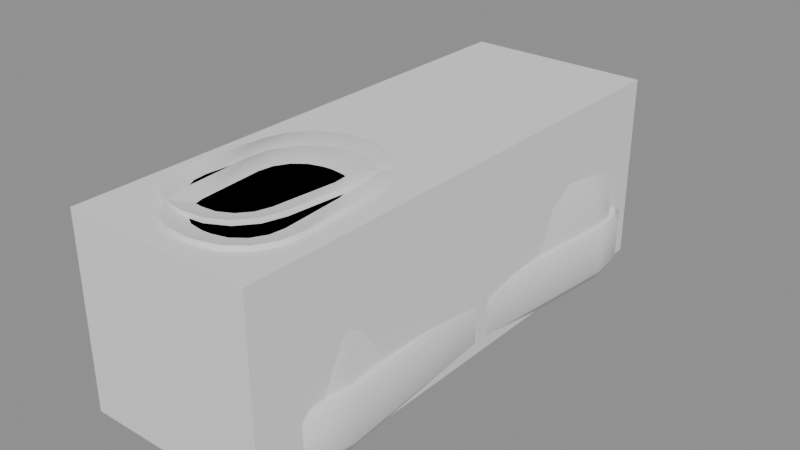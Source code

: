 # Source: shoes.blend  (saved by Blender 4.5.87; exported with 4.5.12 LTS)
import bpy
from mathutils import Matrix  # noqa: F401  (used for matrix-valued properties, if any)

bpy.ops.wm.read_factory_settings(use_empty=True)
scene = bpy.context.scene
scene.name = 'Scene'

# ---- collections
col_a = bpy.data.collections.new('a'); scene.collection.children.link(col_a)
col_b = bpy.data.collections.new('b'); scene.collection.children.link(col_b)
col_c = bpy.data.collections.new('c'); scene.collection.children.link(col_c)

# ---- materials (node trees are filled in below, after node groups)
mat_grey6 = bpy.data.materials.new('grey6')
mat_greylight7 = bpy.data.materials.new('greyLight7')
mat_blue2 = bpy.data.materials.new('blue2')

# ---- material node trees

# ---- meshes
me_a_upper = bpy.data.meshes.new('a_upper')
me_a_upper.from_pydata([(-0.045, -0.125, 0.0), (-0.045, -0.125, 0.09), (-0.045, 0.125, 0.0), (-0.045, 0.125, 0.09), (0.045, -0.125, 0.0), (0.045, -0.125, 0.09), (0.045, 0.125, 0.0), (0.045, 0.125, 0.09)], [], [(0, 1, 3, 2), (2, 3, 7, 6), (6, 7, 5, 4), (4, 5, 1, 0), (2, 6, 4, 0), (7, 3, 1, 5)])
me_a_upper.materials.append(mat_grey6)
me_a_upper.update()
me_b_sole = bpy.data.meshes.new('b_sole')
me_b_sole.from_pydata([(0.03504, 0.08666, 0.0), (0.03114, 0.101, 0.0), (0.02206, 0.1127, 0.0), (0.009191, 0.12, 0.0), (-0.005518, 0.1219, 0.0), (-0.0115, 0.1215, 0.0), (-0.02581, 0.1176, 0.0), (-0.03753, 0.1085, 0.0), (-0.04489, 0.09564, 0.0), (-0.04676, 0.08094, 0.0), (-0.03504, -0.08666, 0.0), (-0.03114, -0.101, 0.0), (-0.02206, -0.1127, 0.0), (-0.009191, -0.12, 0.0), (0.005518, -0.1219, 0.0), (0.0115, -0.1215, 0.0), (0.02581, -0.1176, 0.0), (0.03753, -0.1085, 0.0), (0.04489, -0.09564, 0.0), (0.04676, -0.08094, 0.0), (0.0391, 0.08594, 0.006), (0.03479, 0.1017, 0.006), (0.02476, 0.1147, 0.006), (0.01053, 0.1228, 0.006), (-0.005727, 0.1249, 0.006), (-0.01171, 0.1245, 0.006), (-0.02752, 0.1202, 0.006), (-0.04048, 0.1101, 0.006), (-0.04861, 0.09592, 0.006), (-0.05068, 0.07966, 0.006), (-0.0391, -0.08594, 0.006), (-0.03479, -0.1017, 0.006), (-0.02476, -0.1147, 0.006), (-0.01053, -0.1228, 0.006), (0.005727, -0.1249, 0.006), (0.01171, -0.1245, 0.006), (0.02752, -0.1202, 0.006), (0.04048, -0.1101, 0.006), (0.04861, -0.09592, 0.006), (0.05068, -0.07966, 0.006), (0.0391, 0.08594, 0.024), (0.03479, 0.1017, 0.024), (0.02476, 0.1147, 0.024), (0.01053, 0.1228, 0.024), (-0.005727, 0.1249, 0.024), (-0.01171, 0.1245, 0.024), (-0.02752, 0.1202, 0.024), (-0.04048, 0.1101, 0.024), (-0.04861, 0.09592, 0.024), (-0.05068, 0.07966, 0.024), (-0.0391, -0.08594, 0.024), (-0.03479, -0.1017, 0.024), (-0.02476, -0.1147, 0.024), (-0.01053, -0.1228, 0.024), (0.005727, -0.1249, 0.024), (0.01171, -0.1245, 0.024), (0.02752, -0.1202, 0.024), (0.04048, -0.1101, 0.024), (0.04861, -0.09592, 0.024), (0.05068, -0.07966, 0.024), (0.03711, 0.0858, 0.028), (0.033, 0.1009, 0.028), (0.02345, 0.1132, 0.028), (0.009895, 0.1209, 0.028), (-0.005587, 0.1229, 0.028), (-0.01157, 0.1225, 0.028), (-0.02663, 0.1184, 0.028), (-0.03897, 0.1088, 0.028), (-0.04672, 0.09528, 0.028), (-0.04869, 0.0798, 0.028), (-0.03711, -0.0858, 0.028), (-0.033, -0.1009, 0.028), (-0.02345, -0.1132, 0.028), (-0.009895, -0.1209, 0.028), (0.005587, -0.1229, 0.028), (0.01157, -0.1225, 0.028), (0.02663, -0.1184, 0.028), (0.03897, -0.1088, 0.028), (0.04672, -0.09528, 0.028), (0.04869, -0.0798, 0.028)], [], [(0, 1, 21, 20), (1, 2, 22, 21), (2, 3, 23, 22), (3, 4, 24, 23), (4, 5, 25, 24), (5, 6, 26, 25), (6, 7, 27, 26), (7, 8, 28, 27), (8, 9, 29, 28), (9, 10, 30, 29), (10, 11, 31, 30), (11, 12, 32, 31), (12, 13, 33, 32), (13, 14, 34, 33), (14, 15, 35, 34), (15, 16, 36, 35), (16, 17, 37, 36), (17, 18, 38, 37), (18, 19, 39, 38), (19, 0, 20, 39), (20, 21, 41, 40), (21, 22, 42, 41), (22, 23, 43, 42), (23, 24, 44, 43), (24, 25, 45, 44), (25, 26, 46, 45), (26, 27, 47, 46), (27, 28, 48, 47), (28, 29, 49, 48), (29, 30, 50, 49), (30, 31, 51, 50), (31, 32, 52, 51), (32, 33, 53, 52), (33, 34, 54, 53), (34, 35, 55, 54), (35, 36, 56, 55), (36, 37, 57, 56), (37, 38, 58, 57), (38, 39, 59, 58), (39, 20, 40, 59), (40, 41, 61, 60), (41, 42, 62, 61), (42, 43, 63, 62), (43, 44, 64, 63), (44, 45, 65, 64), (45, 46, 66, 65), (46, 47, 67, 66), (47, 48, 68, 67), (48, 49, 69, 68), (49, 50, 70, 69), (50, 51, 71, 70), (51, 52, 72, 71), (52, 53, 73, 72), (53, 54, 74, 73), (54, 55, 75, 74), (55, 56, 76, 75), (56, 57, 77, 76), (57, 58, 78, 77), (58, 59, 79, 78), (59, 40, 60, 79), (19, 18, 17, 16, 15, 14, 13, 12, 11, 10, 9, 8, 7, 6, 5, 4, 3, 2, 1, 0), (60, 61, 62, 63, 64, 65, 66, 67, 68, 69, 70, 71, 72, 73, 74, 75, 76, 77, 78, 79)])
me_b_sole.polygons.foreach_set('use_smooth', [True] * 62)
_k = set([(1, 2), (2, 3), (3, 4), (4, 5), (5, 6), (6, 7), (7, 8), (11, 12), (12, 13), (13, 14), (14, 15), (15, 16), (16, 17), (17, 18), (60, 61), (60, 79), (61, 62), (62, 63), (63, 64), (64, 65), (65, 66), (66, 67), (67, 68), (68, 69), (69, 70), (70, 71), (71, 72), (72, 73), (73, 74), (74, 75), (75, 76), (76, 77), (77, 78), (78, 79)])
me_b_sole.attributes.new('sharp_edge', 'BOOLEAN', 'EDGE').data.foreach_set('value', [ (min(e.vertices), max(e.vertices)) in _k for e in me_b_sole.edges])
me_b_sole.materials.append(mat_greylight7)
me_b_sole.update()
me_b_upper = bpy.data.meshes.new('b_upper')
me_b_upper.from_pydata([(0.03518, 0.08466, 0.026), (0.03128, 0.09897, 0.026), (0.0222, 0.1107, 0.026), (0.00933, 0.118, 0.026), (-0.005378, 0.1199, 0.026), (-0.01136, 0.1195, 0.026), (-0.02567, 0.1156, 0.026), (-0.03739, 0.1065, 0.026), (-0.04475, 0.09365, 0.026), (-0.04662, 0.07894, 0.026), (-0.03518, -0.08466, 0.026), (-0.03128, -0.09897, 0.026), (-0.0222, -0.1107, 0.026), (-0.00933, -0.118, 0.026), (0.005378, -0.1199, 0.026), (0.01136, -0.1195, 0.026), (0.02567, -0.1156, 0.026), (0.03739, -0.1065, 0.026), (0.04475, -0.09365, 0.026), (0.04662, -0.07894, 0.026), (0.03432, 0.0826, 0.048), (0.03042, 0.0969, 0.048), (0.02134, 0.1086, 0.048), (0.008472, 0.116, 0.048), (-0.006236, 0.1179, 0.048), (-0.01023, 0.1176, 0.048), (-0.02453, 0.1137, 0.048), (-0.03625, 0.1046, 0.048), (-0.04361, 0.09172, 0.048), (-0.04548, 0.07701, 0.048), (-0.03432, -0.0826, 0.048), (-0.03042, -0.0969, 0.048), (-0.02134, -0.1086, 0.048), (-0.008472, -0.116, 0.048), (0.006236, -0.1179, 0.048), (0.01023, -0.1176, 0.048), (0.02453, -0.1137, 0.048), (0.03625, -0.1046, 0.048), (0.04361, -0.09172, 0.048), (0.04548, -0.07701, 0.048), (0.03405, 0.04348, 0.066), (0.03056, 0.05628, 0.066), (0.02244, 0.06677, 0.066), (0.01092, 0.07335, 0.066), (-0.002239, 0.07503, 0.066), (-0.008224, 0.07461, 0.066), (-0.02102, 0.07112, 0.066), (-0.03151, 0.063, 0.066), (-0.0381, 0.05148, 0.066), (-0.03977, 0.03832, 0.066), (-0.03126, -0.08338, 0.066), (-0.02777, -0.09618, 0.066), (-0.01965, -0.1067, 0.066), (-0.008131, -0.1133, 0.066), (0.005029, -0.1149, 0.066), (0.01101, -0.1145, 0.066), (0.02381, -0.111, 0.066), (0.0343, -0.1029, 0.066), (0.04089, -0.09138, 0.066), (0.04256, -0.07822, 0.066), (0.03487, -0.02563, 0.082), (0.03179, -0.01434, 0.082), (0.02463, -0.005081, 0.082), (0.01447, 0.0007272, 0.082), (0.002853, 0.002204, 0.082), (-0.003132, 0.001786, 0.082), (-0.01443, -0.001293, 0.082), (-0.02368, -0.008459, 0.082), (-0.02949, -0.01862, 0.082), (-0.03097, -0.03023, 0.082), (-0.02678, -0.09009, 0.082), (-0.0237, -0.1014, 0.082), (-0.01654, -0.1106, 0.082), (-0.006373, -0.1164, 0.082), (0.005239, -0.1179, 0.082), (0.01122, -0.1175, 0.082), (0.02252, -0.1144, 0.082), (0.03177, -0.1073, 0.082), (0.03758, -0.0971, 0.082), (0.03906, -0.08548, 0.082), (0.0327, -0.05185, 0.092), (0.03003, -0.04206, 0.092), (0.02382, -0.03404, 0.092), (0.01501, -0.029, 0.092), (0.004946, -0.02772, 0.092), (-0.00104, -0.02814, 0.092), (-0.01083, -0.03081, 0.092), (-0.01885, -0.03702, 0.092), (-0.02388, -0.04583, 0.092), (-0.02516, -0.05589, 0.092), (-0.02265, -0.0918, 0.092), (-0.01998, -0.1016, 0.092), (-0.01377, -0.1096, 0.092), (-0.004965, -0.1146, 0.092), (0.005099, -0.1159, 0.092), (0.01108, -0.1155, 0.092), (0.02087, -0.1128, 0.092), (0.02889, -0.1066, 0.092), (0.03393, -0.09782, 0.092), (0.03521, -0.08776, 0.092), (0.02407, -0.05746, 0.09), (0.02222, -0.05069, 0.09), (0.01792, -0.04513, 0.09), (0.01182, -0.04165, 0.09), (0.004855, -0.04076, 0.09), (0.0008649, -0.04104, 0.09), (-0.005911, -0.04289, 0.09), (-0.01146, -0.04719, 0.09), (-0.01495, -0.05328, 0.09), (-0.01584, -0.06025, 0.09), (-0.01374, -0.09018, 0.09), (-0.0119, -0.09695, 0.09), (-0.007596, -0.1025, 0.09), (-0.001498, -0.106, 0.09), (0.005469, -0.1069, 0.09), (0.009459, -0.1066, 0.09), (0.01624, -0.1048, 0.09), (0.02179, -0.1005, 0.09), (0.02527, -0.09436, 0.09), (0.02616, -0.08739, 0.09)], [], [(0, 1, 21, 20), (1, 2, 22, 21), (2, 3, 23, 22), (3, 4, 24, 23), (4, 5, 25, 24), (5, 6, 26, 25), (6, 7, 27, 26), (7, 8, 28, 27), (8, 9, 29, 28), (9, 10, 30, 29), (10, 11, 31, 30), (11, 12, 32, 31), (12, 13, 33, 32), (13, 14, 34, 33), (14, 15, 35, 34), (15, 16, 36, 35), (16, 17, 37, 36), (17, 18, 38, 37), (18, 19, 39, 38), (19, 0, 20, 39), (20, 21, 41, 40), (21, 22, 42, 41), (22, 23, 43, 42), (23, 24, 44, 43), (24, 25, 45, 44), (25, 26, 46, 45), (26, 27, 47, 46), (27, 28, 48, 47), (28, 29, 49, 48), (29, 30, 50, 49), (30, 31, 51, 50), (31, 32, 52, 51), (32, 33, 53, 52), (33, 34, 54, 53), (34, 35, 55, 54), (35, 36, 56, 55), (36, 37, 57, 56), (37, 38, 58, 57), (38, 39, 59, 58), (39, 20, 40, 59), (40, 41, 61, 60), (41, 42, 62, 61), (42, 43, 63, 62), (43, 44, 64, 63), (44, 45, 65, 64), (45, 46, 66, 65), (46, 47, 67, 66), (47, 48, 68, 67), (48, 49, 69, 68), (49, 50, 70, 69), (50, 51, 71, 70), (51, 52, 72, 71), (52, 53, 73, 72), (53, 54, 74, 73), (54, 55, 75, 74), (55, 56, 76, 75), (56, 57, 77, 76), (57, 58, 78, 77), (58, 59, 79, 78), (59, 40, 60, 79), (60, 61, 81, 80), (61, 62, 82, 81), (62, 63, 83, 82), (63, 64, 84, 83), (64, 65, 85, 84), (65, 66, 86, 85), (66, 67, 87, 86), (67, 68, 88, 87), (68, 69, 89, 88), (69, 70, 90, 89), (70, 71, 91, 90), (71, 72, 92, 91), (72, 73, 93, 92), (73, 74, 94, 93), (74, 75, 95, 94), (75, 76, 96, 95), (76, 77, 97, 96), (77, 78, 98, 97), (78, 79, 99, 98), (79, 60, 80, 99), (80, 81, 101, 100), (81, 82, 102, 101), (82, 83, 103, 102), (83, 84, 104, 103), (84, 85, 105, 104), (85, 86, 106, 105), (86, 87, 107, 106), (87, 88, 108, 107), (88, 89, 109, 108), (89, 90, 110, 109), (90, 91, 111, 110), (91, 92, 112, 111), (92, 93, 113, 112), (93, 94, 114, 113), (94, 95, 115, 114), (95, 96, 116, 115), (96, 97, 117, 116), (97, 98, 118, 117), (98, 99, 119, 118), (99, 80, 100, 119), (19, 18, 17, 16, 15, 14, 13, 12, 11, 10, 9, 8, 7, 6, 5, 4, 3, 2, 1, 0), (100, 101, 102, 103, 104, 105, 106, 107, 108, 109, 110, 111, 112, 113, 114, 115, 116, 117, 118, 119)])
me_b_upper.polygons.foreach_set('use_smooth', [True] * 102)
_k = set([(0, 1), (0, 19), (1, 2), (2, 3), (3, 4), (4, 5), (5, 6), (6, 7), (7, 8), (8, 9), (9, 10), (10, 11), (11, 12), (12, 13), (13, 14), (14, 15), (15, 16), (16, 17), (17, 18), (18, 19), (80, 99), (89, 90), (90, 91), (91, 92), (92, 93), (93, 94), (94, 95), (95, 96), (96, 97), (97, 98), (98, 99)])
me_b_upper.attributes.new('sharp_edge', 'BOOLEAN', 'EDGE').data.foreach_set('value', [ (min(e.vertices), max(e.vertices)) in _k for e in me_b_upper.edges])
me_b_upper.materials.append(mat_blue2)
me_b_upper.update()
me_c_sole = bpy.data.meshes.new('c_sole')
me_c_sole.from_pydata([(0.04956, 0.09125, 0.0), (0.0482, 0.106, 0.0), (0.0413, 0.1191, 0.0), (0.0299, 0.1286, 0.0), (0.01574, 0.133, 0.0), (0.009769, 0.1336, 0.0), (-0.004996, 0.1323, 0.0), (-0.01812, 0.1254, 0.0), (-0.0276, 0.114, 0.0), (-0.032, 0.09983, 0.0), (-0.04956, -0.06725, 0.0), (-0.0482, -0.08202, 0.0), (-0.0413, -0.09514, 0.0), (-0.0299, -0.1046, 0.0), (-0.01574, -0.109, 0.0), (-0.009769, -0.1096, 0.0), (0.004996, -0.1083, 0.0), (0.01812, -0.1014, 0.0), (0.0276, -0.08999, 0.0), (0.032, -0.07583, 0.0), (0.05343, 0.08984, 0.006), (0.05193, 0.1062, 0.006), (0.0443, 0.1207, 0.006), (0.0317, 0.1311, 0.006), (0.01605, 0.136, 0.006), (0.01008, 0.1366, 0.006), (-0.006236, 0.1351, 0.006), (-0.02074, 0.1275, 0.006), (-0.03122, 0.1149, 0.006), (-0.03608, 0.09925, 0.006), (-0.05343, -0.06584, 0.006), (-0.05193, -0.08216, 0.006), (-0.0443, -0.09666, 0.006), (-0.0317, -0.1071, 0.006), (-0.01605, -0.112, 0.006), (-0.01008, -0.1126, 0.006), (0.006236, -0.1111, 0.006), (0.02074, -0.1035, 0.006), (0.03122, -0.0909, 0.006), (0.03608, -0.07525, 0.006), (0.05343, 0.08984, 0.024), (0.05193, 0.1062, 0.024), (0.0443, 0.1207, 0.024), (0.0317, 0.1311, 0.024), (0.01605, 0.136, 0.024), (0.01008, 0.1366, 0.024), (-0.006236, 0.1351, 0.024), (-0.02074, 0.1275, 0.024), (-0.03122, 0.1149, 0.024), (-0.03608, 0.09925, 0.024), (-0.05343, -0.06584, 0.024), (-0.05193, -0.08216, 0.024), (-0.0443, -0.09666, 0.024), (-0.0317, -0.1071, 0.024), (-0.01605, -0.112, 0.024), (-0.01008, -0.1126, 0.024), (0.006236, -0.1111, 0.024), (0.02074, -0.1035, 0.024), (0.03122, -0.0909, 0.024), (0.03608, -0.07525, 0.024), (0.05144, 0.09005, 0.028), (0.05001, 0.1056, 0.028), (0.04275, 0.1194, 0.028), (0.03075, 0.1294, 0.028), (0.01584, 0.134, 0.028), (0.009873, 0.1346, 0.028), (-0.005668, 0.1332, 0.028), (-0.01948, 0.1259, 0.028), (-0.02946, 0.1139, 0.028), (-0.03409, 0.09904, 0.028), (-0.05144, -0.06605, 0.028), (-0.05001, -0.08159, 0.028), (-0.04275, -0.0954, 0.028), (-0.03075, -0.1054, 0.028), (-0.01584, -0.11, 0.028), (-0.009873, -0.1106, 0.028), (0.005668, -0.1092, 0.028), (0.01948, -0.1019, 0.028), (0.02946, -0.08995, 0.028), (0.03409, -0.07504, 0.028)], [], [(0, 1, 21, 20), (1, 2, 22, 21), (2, 3, 23, 22), (3, 4, 24, 23), (4, 5, 25, 24), (5, 6, 26, 25), (6, 7, 27, 26), (7, 8, 28, 27), (8, 9, 29, 28), (9, 10, 30, 29), (10, 11, 31, 30), (11, 12, 32, 31), (12, 13, 33, 32), (13, 14, 34, 33), (14, 15, 35, 34), (15, 16, 36, 35), (16, 17, 37, 36), (17, 18, 38, 37), (18, 19, 39, 38), (19, 0, 20, 39), (20, 21, 41, 40), (21, 22, 42, 41), (22, 23, 43, 42), (23, 24, 44, 43), (24, 25, 45, 44), (25, 26, 46, 45), (26, 27, 47, 46), (27, 28, 48, 47), (28, 29, 49, 48), (29, 30, 50, 49), (30, 31, 51, 50), (31, 32, 52, 51), (32, 33, 53, 52), (33, 34, 54, 53), (34, 35, 55, 54), (35, 36, 56, 55), (36, 37, 57, 56), (37, 38, 58, 57), (38, 39, 59, 58), (39, 20, 40, 59), (40, 41, 61, 60), (41, 42, 62, 61), (42, 43, 63, 62), (43, 44, 64, 63), (44, 45, 65, 64), (45, 46, 66, 65), (46, 47, 67, 66), (47, 48, 68, 67), (48, 49, 69, 68), (49, 50, 70, 69), (50, 51, 71, 70), (51, 52, 72, 71), (52, 53, 73, 72), (53, 54, 74, 73), (54, 55, 75, 74), (55, 56, 76, 75), (56, 57, 77, 76), (57, 58, 78, 77), (58, 59, 79, 78), (59, 40, 60, 79), (19, 18, 17, 16, 15, 14, 13, 12, 11, 10, 9, 8, 7, 6, 5, 4, 3, 2, 1, 0), (60, 61, 62, 63, 64, 65, 66, 67, 68, 69, 70, 71, 72, 73, 74, 75, 76, 77, 78, 79)])
me_c_sole.polygons.foreach_set('use_smooth', [True] * 62)
_k = set([(1, 2), (2, 3), (3, 4), (4, 5), (5, 6), (6, 7), (7, 8), (11, 12), (12, 13), (13, 14), (14, 15), (15, 16), (16, 17), (17, 18), (60, 61), (60, 79), (61, 62), (62, 63), (63, 64), (64, 65), (65, 66), (66, 67), (67, 68), (68, 69), (69, 70), (70, 71), (71, 72), (72, 73), (73, 74), (74, 75), (75, 76), (76, 77), (77, 78), (78, 79)])
me_c_sole.attributes.new('sharp_edge', 'BOOLEAN', 'EDGE').data.foreach_set('value', [ (min(e.vertices), max(e.vertices)) in _k for e in me_c_sole.edges])
me_c_sole.materials.append(mat_greylight7)
me_c_sole.update()
me_c_upper = bpy.data.meshes.new('c_upper')
me_c_upper.from_pydata([(0.04935, 0.08927, 0.026), (0.04799, 0.104, 0.026), (0.04109, 0.1172, 0.026), (0.02969, 0.1266, 0.026), (0.01553, 0.131, 0.026), (0.00956, 0.1317, 0.026), (-0.005205, 0.1303, 0.026), (-0.01833, 0.1234, 0.026), (-0.02781, 0.112, 0.026), (-0.0322, 0.09784, 0.026), (-0.04935, -0.06527, 0.026), (-0.04799, -0.08003, 0.026), (-0.04109, -0.09315, 0.026), (-0.02969, -0.1026, 0.026), (-0.01553, -0.107, 0.026), (-0.00956, -0.1077, 0.026), (0.005205, -0.1063, 0.026), (0.01833, -0.0994, 0.026), (0.02781, -0.088, 0.026), (0.0322, -0.07384, 0.026), (0.04814, 0.08738, 0.048), (0.04679, 0.1021, 0.048), (0.03988, 0.1153, 0.048), (0.02848, 0.1247, 0.048), (0.01432, 0.1291, 0.048), (0.01035, 0.1296, 0.048), (-0.004419, 0.1282, 0.048), (-0.01754, 0.1213, 0.048), (-0.02702, 0.1099, 0.048), (-0.03142, 0.09574, 0.048), (-0.04814, -0.06338, 0.048), (-0.04679, -0.07815, 0.048), (-0.03988, -0.09127, 0.048), (-0.02848, -0.1007, 0.048), (-0.01432, -0.1051, 0.048), (-0.01035, -0.1056, 0.048), (0.004419, -0.1042, 0.048), (0.01754, -0.0973, 0.048), (0.02702, -0.0859, 0.048), (0.03142, -0.07174, 0.048), (0.04108, 0.04891, 0.066), (0.03987, 0.06212, 0.066), (0.03369, 0.07386, 0.066), (0.02349, 0.08234, 0.066), (0.01082, 0.08628, 0.066), (0.004856, 0.0869, 0.066), (-0.008354, 0.08569, 0.066), (-0.02009, 0.07951, 0.066), (-0.02858, 0.06931, 0.066), (-0.03251, 0.05664, 0.066), (-0.04526, -0.06469, 0.066), (-0.04405, -0.0779, 0.066), (-0.03787, -0.08964, 0.066), (-0.02767, -0.09812, 0.066), (-0.015, -0.1021, 0.066), (-0.009037, -0.1027, 0.066), (0.004173, -0.1015, 0.066), (0.01591, -0.09529, 0.066), (0.0244, -0.08509, 0.066), (0.02833, -0.07242, 0.066), (0.02989, -0.0193, 0.082), (0.02882, -0.00764, 0.082), (0.02337, 0.002719, 0.082), (0.01437, 0.0102, 0.082), (0.003193, 0.01368, 0.082), (-0.002775, 0.0143, 0.082), (-0.01443, 0.01323, 0.082), (-0.02479, 0.007781, 0.082), (-0.03227, -0.001218, 0.082), (-0.03575, -0.0124, 0.082), (-0.04202, -0.07207, 0.082), (-0.04095, -0.08372, 0.082), (-0.0355, -0.09408, 0.082), (-0.0265, -0.1016, 0.082), (-0.01532, -0.105, 0.082), (-0.009351, -0.1057, 0.082), (0.002306, -0.1046, 0.082), (0.01266, -0.09915, 0.082), (0.02015, -0.09015, 0.082), (0.02362, -0.07897, 0.082), (0.0232, -0.04474, 0.092), (0.02227, -0.03463, 0.092), (0.01754, -0.02566, 0.092), (0.009745, -0.01917, 0.092), (5.677e-05, -0.01616, 0.092), (-0.00591, -0.01553, 0.092), (-0.01601, -0.01646, 0.092), (-0.02499, -0.02118, 0.092), (-0.03148, -0.02898, 0.092), (-0.03449, -0.03867, 0.092), (-0.03825, -0.07448, 0.092), (-0.03732, -0.08458, 0.092), (-0.0326, -0.09356, 0.092), (-0.0248, -0.1, 0.092), (-0.01511, -0.1031, 0.092), (-0.009142, -0.1037, 0.092), (0.0009604, -0.1027, 0.092), (0.009938, -0.09803, 0.092), (0.01643, -0.09023, 0.092), (0.01943, -0.08054, 0.092), (0.01372, -0.04877, 0.09), (0.01308, -0.04177, 0.09), (0.00981, -0.03556, 0.09), (0.004411, -0.03107, 0.09), (-0.002297, -0.02898, 0.09), (-0.006275, -0.02857, 0.09), (-0.01327, -0.02921, 0.09), (-0.01948, -0.03248, 0.09), (-0.02397, -0.03788, 0.09), (-0.02606, -0.04459, 0.09), (-0.02919, -0.07442, 0.09), (-0.02855, -0.08142, 0.09), (-0.02528, -0.08763, 0.09), (-0.01988, -0.09212, 0.09), (-0.01317, -0.0942, 0.09), (-0.009196, -0.09462, 0.09), (-0.002202, -0.09398, 0.09), (0.004014, -0.09071, 0.09), (0.008505, -0.08531, 0.09), (0.01059, -0.0786, 0.09)], [], [(0, 1, 21, 20), (1, 2, 22, 21), (2, 3, 23, 22), (3, 4, 24, 23), (4, 5, 25, 24), (5, 6, 26, 25), (6, 7, 27, 26), (7, 8, 28, 27), (8, 9, 29, 28), (9, 10, 30, 29), (10, 11, 31, 30), (11, 12, 32, 31), (12, 13, 33, 32), (13, 14, 34, 33), (14, 15, 35, 34), (15, 16, 36, 35), (16, 17, 37, 36), (17, 18, 38, 37), (18, 19, 39, 38), (19, 0, 20, 39), (20, 21, 41, 40), (21, 22, 42, 41), (22, 23, 43, 42), (23, 24, 44, 43), (24, 25, 45, 44), (25, 26, 46, 45), (26, 27, 47, 46), (27, 28, 48, 47), (28, 29, 49, 48), (29, 30, 50, 49), (30, 31, 51, 50), (31, 32, 52, 51), (32, 33, 53, 52), (33, 34, 54, 53), (34, 35, 55, 54), (35, 36, 56, 55), (36, 37, 57, 56), (37, 38, 58, 57), (38, 39, 59, 58), (39, 20, 40, 59), (40, 41, 61, 60), (41, 42, 62, 61), (42, 43, 63, 62), (43, 44, 64, 63), (44, 45, 65, 64), (45, 46, 66, 65), (46, 47, 67, 66), (47, 48, 68, 67), (48, 49, 69, 68), (49, 50, 70, 69), (50, 51, 71, 70), (51, 52, 72, 71), (52, 53, 73, 72), (53, 54, 74, 73), (54, 55, 75, 74), (55, 56, 76, 75), (56, 57, 77, 76), (57, 58, 78, 77), (58, 59, 79, 78), (59, 40, 60, 79), (60, 61, 81, 80), (61, 62, 82, 81), (62, 63, 83, 82), (63, 64, 84, 83), (64, 65, 85, 84), (65, 66, 86, 85), (66, 67, 87, 86), (67, 68, 88, 87), (68, 69, 89, 88), (69, 70, 90, 89), (70, 71, 91, 90), (71, 72, 92, 91), (72, 73, 93, 92), (73, 74, 94, 93), (74, 75, 95, 94), (75, 76, 96, 95), (76, 77, 97, 96), (77, 78, 98, 97), (78, 79, 99, 98), (79, 60, 80, 99), (80, 81, 101, 100), (81, 82, 102, 101), (82, 83, 103, 102), (83, 84, 104, 103), (84, 85, 105, 104), (85, 86, 106, 105), (86, 87, 107, 106), (87, 88, 108, 107), (88, 89, 109, 108), (89, 90, 110, 109), (90, 91, 111, 110), (91, 92, 112, 111), (92, 93, 113, 112), (93, 94, 114, 113), (94, 95, 115, 114), (95, 96, 116, 115), (96, 97, 117, 116), (97, 98, 118, 117), (98, 99, 119, 118), (99, 80, 100, 119), (19, 18, 17, 16, 15, 14, 13, 12, 11, 10, 9, 8, 7, 6, 5, 4, 3, 2, 1, 0), (100, 101, 102, 103, 104, 105, 106, 107, 108, 109, 110, 111, 112, 113, 114, 115, 116, 117, 118, 119)])
me_c_upper.polygons.foreach_set('use_smooth', [True] * 102)
_k = set([(0, 1), (0, 19), (1, 2), (2, 3), (3, 4), (4, 5), (5, 6), (6, 7), (7, 8), (8, 9), (9, 10), (10, 11), (11, 12), (12, 13), (13, 14), (14, 15), (15, 16), (16, 17), (17, 18), (18, 19), (80, 99), (89, 90), (90, 91), (91, 92), (92, 93), (93, 94), (94, 95), (95, 96), (96, 97), (97, 98), (98, 99)])
me_c_upper.attributes.new('sharp_edge', 'BOOLEAN', 'EDGE').data.foreach_set('value', [ (min(e.vertices), max(e.vertices)) in _k for e in me_c_upper.edges])
me_c_upper.materials.append(mat_blue2)
me_c_upper.update()

# ---- objects
ob_a_upper = bpy.data.objects.new('a_upper', me_a_upper)
ob_b_sole = bpy.data.objects.new('b_sole', me_b_sole)
ob_b_upper = bpy.data.objects.new('b_upper', me_b_upper)
ob_c_sole = bpy.data.objects.new('c_sole', me_c_sole)
ob_c_upper = bpy.data.objects.new('c_upper', me_c_upper)

# ---- transforms, parenting, visibility, modifiers, constraints
ob_a_upper.location = (0.0, 0.0, 0.0)
ob_b_sole.location = (0.0, 0.0, 0.0)
ob_b_upper.location = (0.0, 0.0, 0.0)
ob_c_sole.location = (0.0, 0.0, 0.0)
ob_c_upper.location = (0.0, 0.0, 0.0)

# ---- collection membership
col_a.objects.link(ob_a_upper)
col_b.objects.link(ob_b_sole)
col_b.objects.link(ob_b_upper)
col_c.objects.link(ob_c_sole)
col_c.objects.link(ob_c_upper)

# ---- scene / render settings (as saved in the file)
scene.frame_start = 1; scene.frame_end = 250; scene.frame_set(1)
scene.render.engine = 'BLENDER_EEVEE_NEXT'
bpy.context.view_layer.update()

# ---- added for rendering (the .blend has no active camera and no usable light): camera, sun + grey world if the file has none
cam_auto = bpy.data.cameras.new('AutoCamera')
cam_auto.lens = 50.0
cam_auto.sensor_width = 36.0
cam_auto.clip_end = 1000.0
ob_auto_camera = bpy.data.objects.new('AutoCamera', cam_auto)
scene.collection.objects.link(ob_auto_camera)
ob_auto_camera.location = (0.274984, -0.324166, 0.265987)
ob_auto_camera.rotation_euler = (1.09748, -7.21219e-08, 0.694738)
scene.camera = ob_auto_camera
light_auto_sun = bpy.data.lights.new('AutoSun', 'SUN')
light_auto_sun.energy = 3.0
light_auto_sun.angle = 0.0523599
ob_auto_sun = bpy.data.objects.new('AutoSun', light_auto_sun)
scene.collection.objects.link(ob_auto_sun)
ob_auto_sun.rotation_euler = (0.872665, 0.174533, 0.523599)
if scene.world is None:
    world_auto = bpy.data.worlds.new('AutoWorld')
    world_auto.color = (0.3, 0.3, 0.3)
    scene.world = world_auto
bpy.context.view_layer.update()

